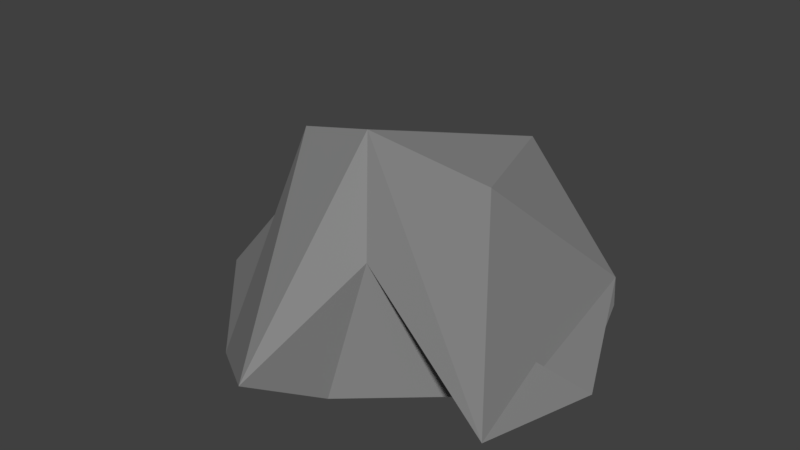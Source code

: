 # Source: roca_4.blend  (saved by Blender 2.79.0; exported with 4.5.12 LTS)
import bpy
from mathutils import Matrix  # noqa: F401  (used for matrix-valued properties, if any)

bpy.ops.wm.read_factory_settings(use_empty=True)
scene = bpy.context.scene
scene.name = 'Scene'

# ---- collections
col_collection_1 = bpy.data.collections.new('Collection 1'); scene.collection.children.link(col_collection_1)

# ---- materials (node trees are filled in below, after node groups)
mat_zxcvasdfqwer = bpy.data.materials.new('zxcvasdfqwer')
mat_zxcvasdfqwer.alpha_threshold = 0.0
mat_zxcvasdfqwer.use_transparent_shadow = False
mat_zxcvasdfqwer.diffuse_color = (0.2396, 0.2396, 0.2396, 1.0)
mat_zxcvasdfqwer.roughness = 0.5

# ---- material node trees

# ---- world
world_world = bpy.data.worlds.new('World'); scene.world = world_world
world_world.color = (0.05088, 0.05088, 0.05088)
world_world.use_sun_shadow = False
world_world.sun_shadow_jitter_overblur = 0.0
world_world.cycles.sampling_method = 'MANUAL'

# ---- meshes
me_cube_001 = bpy.data.meshes.new('Cube.001')
me_cube_001.from_pydata([(-0.8665, -0.4219, -1.121), (-0.8977, 0.5011, -1.077), (0.1382, 0.7285, -0.9292), (-0.3651, -0.3896, -1.121), (-0.476, 0.2098, -1.121), (-0.381, -0.1384, -0.1692), (-0.9096, -0.1138, -1.121), (-0.7314, -0.5115, -1.121), (-0.728, -0.07879, -0.2648), (-1.311, 0.04786, -1.075), (-0.7822, 0.4375, -1.121), (-0.5653, 0.3945, -0.392), (-0.1443, 0.7364, -0.9966), (0.1921, 0.6343, -0.9915), (-0.08301, 0.1695, -0.4063), (0.4171, 0.1007, -1.013), (-0.2194, -0.03582, -1.121), (-0.2553, -0.2941, -0.5688), (-0.4501, -0.1987, -1.121), (-0.4847, -0.6951, -0.9546), (-1.149, 0.01172, -1.121), (-0.918, 0.1179, -0.5768), (0.3352, 0.198, -1.036), (0.343, -0.4419, -0.9307), (-0.1516, 0.9152, -1.126), (-0.2609, 0.6941, -0.4271)], [], [(0, 6, 18, 7), (0, 7, 19, 8), (0, 8, 21, 9), (0, 9, 20, 6), (1, 10, 20, 9), (1, 9, 21, 11), (1, 11, 25, 12), (1, 12, 24, 10), (2, 13, 24, 12), (2, 12, 25, 14), (2, 14, 23, 15), (2, 15, 22, 13), (3, 16, 22, 15), (3, 15, 23, 17), (3, 17, 19, 7), (3, 7, 18, 16), (4, 6, 20, 10), (4, 10, 24, 13), (4, 13, 22, 16), (4, 16, 18, 6), (5, 14, 25, 11), (5, 11, 21, 8), (5, 8, 19, 17), (5, 17, 23, 14)])
me_cube_001.materials.append(mat_zxcvasdfqwer)
me_cube_001.use_remesh_preserve_volume = False
me_cube_001.use_remesh_preserve_attributes = False
me_cube_001.use_mirror_vertex_groups = False
me_cube_001.update()

# ---- objects
ob_cube = bpy.data.objects.new('Cube', me_cube_001)

# ---- transforms, parenting, visibility, modifiers, constraints
ob_cube.location = (0.0, 0.0, 0.0)
ob_cube.lineart.crease_threshold = 0.0

# ---- collection membership
col_collection_1.objects.link(ob_cube)

# ---- scene / render settings (as saved in the file)
scene.frame_start = 1; scene.frame_end = 250; scene.frame_set(35)
scene.render.engine = 'BLENDER_EEVEE_NEXT'
scene.render.resolution_percentage = 50
scene.render.dither_intensity = 0.0
scene.cycles.use_denoising = False
scene.cycles.samples = 128
scene.cycles.sampling_pattern = 'TABULATED_SOBOL'
scene.cycles.use_adaptive_sampling = False
scene.cycles.use_light_tree = False
scene.cycles.blur_glossy = 0.0
scene.cycles.sample_clamp_indirect = 0.0
scene.view_settings.view_transform = 'Standard'
bpy.context.view_layer.update()

# ---- added for rendering (the .blend has no active camera and no usable light): camera, sun
cam_auto = bpy.data.cameras.new('AutoCamera')
cam_auto.lens = 50.0
cam_auto.sensor_width = 36.0
cam_auto.clip_end = 1000.0
ob_auto_camera = bpy.data.objects.new('AutoCamera', cam_auto)
scene.collection.objects.link(ob_auto_camera)
ob_auto_camera.location = (1.91085, -2.71908, 1.23858)
ob_auto_camera.rotation_euler = (1.09748, -7.21219e-08, 0.694738)
scene.camera = ob_auto_camera
light_auto_sun = bpy.data.lights.new('AutoSun', 'SUN')
light_auto_sun.energy = 3.0
light_auto_sun.angle = 0.0523599
ob_auto_sun = bpy.data.objects.new('AutoSun', light_auto_sun)
scene.collection.objects.link(ob_auto_sun)
ob_auto_sun.rotation_euler = (0.872665, 0.174533, 0.523599)
bpy.context.view_layer.update()
